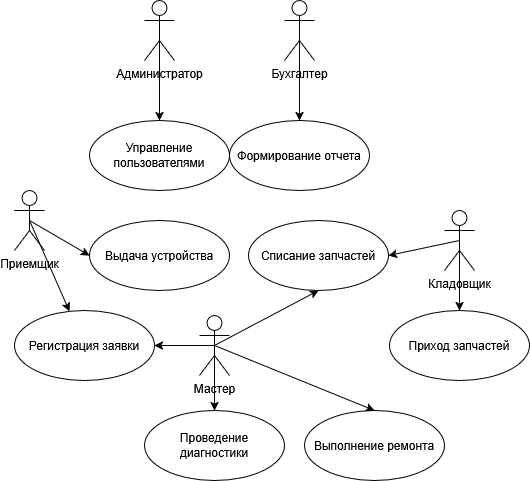

The diagram above was exported from draw.io. Its source (the exported page's mxGraphModel, read from the mxfile embedded in the PNG):
<mxGraphModel dx="1323" dy="794" grid="1" gridSize="10" guides="1" tooltips="1" connect="1" arrows="1" fold="1" page="1" pageScale="1" pageWidth="827" pageHeight="1169" background="#ffffff" math="0" shadow="0">
  <root>
    <mxCell id="0" />
    <mxCell id="1" parent="0" />
    <mxCell id="eNz9kIP9Hp5Mt4eYgMot-1" parent="1" style="ellipse;whiteSpace=wrap;html=1;" value="Управление пользователями" vertex="1">
      <mxGeometry height="70" width="140" x="255" y="380" as="geometry" />
    </mxCell>
    <mxCell id="eNz9kIP9Hp5Mt4eYgMot-15" edge="1" parent="1" source="eNz9kIP9Hp5Mt4eYgMot-2" style="edgeStyle=orthogonalEdgeStyle;rounded=0;orthogonalLoop=1;jettySize=auto;html=1;exitX=0.5;exitY=0.5;exitDx=0;exitDy=0;exitPerimeter=0;" target="eNz9kIP9Hp5Mt4eYgMot-1">
      <mxGeometry relative="1" as="geometry" />
    </mxCell>
    <mxCell id="eNz9kIP9Hp5Mt4eYgMot-2" parent="1" style="shape=umlActor;html=1;verticalLabelPosition=bottom;verticalAlign=top;align=center;" value="Администратор" vertex="1">
      <mxGeometry height="60" width="30" x="310" y="260" as="geometry" />
    </mxCell>
    <mxCell id="eNz9kIP9Hp5Mt4eYgMot-16" edge="1" parent="1" source="eNz9kIP9Hp5Mt4eYgMot-3" style="edgeStyle=orthogonalEdgeStyle;rounded=0;orthogonalLoop=1;jettySize=auto;html=1;exitX=0.5;exitY=0.5;exitDx=0;exitDy=0;exitPerimeter=0;entryX=0.5;entryY=0;entryDx=0;entryDy=0;" target="eNz9kIP9Hp5Mt4eYgMot-4">
      <mxGeometry relative="1" as="geometry" />
    </mxCell>
    <mxCell id="eNz9kIP9Hp5Mt4eYgMot-3" parent="1" style="shape=umlActor;html=1;verticalLabelPosition=bottom;verticalAlign=top;align=center;" value="Бухгалтер" vertex="1">
      <mxGeometry height="60" width="30" x="450" y="260" as="geometry" />
    </mxCell>
    <mxCell id="eNz9kIP9Hp5Mt4eYgMot-4" parent="1" style="ellipse;whiteSpace=wrap;html=1;" value="Формирование отчета" vertex="1">
      <mxGeometry height="70" width="140" x="395" y="380" as="geometry" />
    </mxCell>
    <mxCell id="eNz9kIP9Hp5Mt4eYgMot-24" edge="1" parent="1" source="eNz9kIP9Hp5Mt4eYgMot-5" style="rounded=0;orthogonalLoop=1;jettySize=auto;html=1;exitX=0.5;exitY=0.5;exitDx=0;exitDy=0;exitPerimeter=0;entryX=0;entryY=0.5;entryDx=0;entryDy=0;" target="eNz9kIP9Hp5Mt4eYgMot-6">
      <mxGeometry relative="1" as="geometry" />
    </mxCell>
    <mxCell id="eNz9kIP9Hp5Mt4eYgMot-25" edge="1" parent="1" source="eNz9kIP9Hp5Mt4eYgMot-5" style="rounded=0;orthogonalLoop=1;jettySize=auto;html=1;exitX=0.5;exitY=0.5;exitDx=0;exitDy=0;exitPerimeter=0;" target="eNz9kIP9Hp5Mt4eYgMot-7">
      <mxGeometry relative="1" as="geometry" />
    </mxCell>
    <mxCell id="eNz9kIP9Hp5Mt4eYgMot-5" parent="1" style="shape=umlActor;html=1;verticalLabelPosition=bottom;verticalAlign=top;align=center;" value="Приемщик" vertex="1">
      <mxGeometry height="60" width="30" x="180" y="450" as="geometry" />
    </mxCell>
    <mxCell id="eNz9kIP9Hp5Mt4eYgMot-6" parent="1" style="ellipse;whiteSpace=wrap;html=1;" value="Выдача устройства" vertex="1">
      <mxGeometry height="70" width="140" x="255" y="480" as="geometry" />
    </mxCell>
    <mxCell id="eNz9kIP9Hp5Mt4eYgMot-7" parent="1" style="ellipse;whiteSpace=wrap;html=1;" value="Регистрация заявки" vertex="1">
      <mxGeometry height="70" width="140" x="180" y="570" as="geometry" />
    </mxCell>
    <mxCell id="eNz9kIP9Hp5Mt4eYgMot-20" edge="1" parent="1" source="eNz9kIP9Hp5Mt4eYgMot-8" style="rounded=0;orthogonalLoop=1;jettySize=auto;html=1;exitX=0.5;exitY=0.5;exitDx=0;exitDy=0;exitPerimeter=0;entryX=0.5;entryY=0;entryDx=0;entryDy=0;" target="eNz9kIP9Hp5Mt4eYgMot-10">
      <mxGeometry relative="1" as="geometry" />
    </mxCell>
    <mxCell id="eNz9kIP9Hp5Mt4eYgMot-21" edge="1" parent="1" source="eNz9kIP9Hp5Mt4eYgMot-8" style="edgeStyle=orthogonalEdgeStyle;rounded=0;orthogonalLoop=1;jettySize=auto;html=1;exitX=0.5;exitY=0.5;exitDx=0;exitDy=0;exitPerimeter=0;" target="eNz9kIP9Hp5Mt4eYgMot-9">
      <mxGeometry relative="1" as="geometry" />
    </mxCell>
    <mxCell id="eNz9kIP9Hp5Mt4eYgMot-22" edge="1" parent="1" source="eNz9kIP9Hp5Mt4eYgMot-8" style="edgeStyle=orthogonalEdgeStyle;rounded=0;orthogonalLoop=1;jettySize=auto;html=1;exitX=0.5;exitY=0.5;exitDx=0;exitDy=0;exitPerimeter=0;entryX=1;entryY=0.5;entryDx=0;entryDy=0;" target="eNz9kIP9Hp5Mt4eYgMot-7">
      <mxGeometry relative="1" as="geometry" />
    </mxCell>
    <mxCell id="eNz9kIP9Hp5Mt4eYgMot-23" edge="1" parent="1" source="eNz9kIP9Hp5Mt4eYgMot-8" style="rounded=0;orthogonalLoop=1;jettySize=auto;html=1;exitX=0.5;exitY=0.5;exitDx=0;exitDy=0;exitPerimeter=0;entryX=0.5;entryY=1;entryDx=0;entryDy=0;" target="eNz9kIP9Hp5Mt4eYgMot-12">
      <mxGeometry relative="1" as="geometry" />
    </mxCell>
    <mxCell id="eNz9kIP9Hp5Mt4eYgMot-8" parent="1" style="shape=umlActor;html=1;verticalLabelPosition=bottom;verticalAlign=top;align=center;" value="Мастер" vertex="1">
      <mxGeometry height="60" width="30" x="365" y="575" as="geometry" />
    </mxCell>
    <mxCell id="eNz9kIP9Hp5Mt4eYgMot-9" parent="1" style="ellipse;whiteSpace=wrap;html=1;" value="Проведение диагностики" vertex="1">
      <mxGeometry height="70" width="140" x="310" y="670" as="geometry" />
    </mxCell>
    <mxCell id="eNz9kIP9Hp5Mt4eYgMot-10" parent="1" style="ellipse;whiteSpace=wrap;html=1;" value="Выполнение ремонта" vertex="1">
      <mxGeometry height="70" width="140" x="470" y="670" as="geometry" />
    </mxCell>
    <mxCell id="eNz9kIP9Hp5Mt4eYgMot-17" edge="1" parent="1" source="eNz9kIP9Hp5Mt4eYgMot-11" style="rounded=0;orthogonalLoop=1;jettySize=auto;html=1;exitX=0.5;exitY=0.5;exitDx=0;exitDy=0;exitPerimeter=0;entryX=1;entryY=0.5;entryDx=0;entryDy=0;" target="eNz9kIP9Hp5Mt4eYgMot-12">
      <mxGeometry relative="1" as="geometry" />
    </mxCell>
    <mxCell id="eNz9kIP9Hp5Mt4eYgMot-18" edge="1" parent="1" source="eNz9kIP9Hp5Mt4eYgMot-11" style="edgeStyle=orthogonalEdgeStyle;rounded=0;orthogonalLoop=1;jettySize=auto;html=1;exitX=0.5;exitY=0.5;exitDx=0;exitDy=0;exitPerimeter=0;entryX=0.5;entryY=0;entryDx=0;entryDy=0;" target="eNz9kIP9Hp5Mt4eYgMot-14">
      <mxGeometry relative="1" as="geometry" />
    </mxCell>
    <mxCell id="eNz9kIP9Hp5Mt4eYgMot-11" parent="1" style="shape=umlActor;html=1;verticalLabelPosition=bottom;verticalAlign=top;align=center;" value="Кладовщик" vertex="1">
      <mxGeometry height="60" width="30" x="610" y="470" as="geometry" />
    </mxCell>
    <mxCell id="eNz9kIP9Hp5Mt4eYgMot-12" parent="1" style="ellipse;whiteSpace=wrap;html=1;" value="Списание запчастей" vertex="1">
      <mxGeometry height="70" width="140" x="414" y="480" as="geometry" />
    </mxCell>
    <mxCell id="eNz9kIP9Hp5Mt4eYgMot-14" parent="1" style="ellipse;whiteSpace=wrap;html=1;" value="Приход запчастей" vertex="1">
      <mxGeometry height="70" width="140" x="555" y="570" as="geometry" />
    </mxCell>
  </root>
</mxGraphModel>